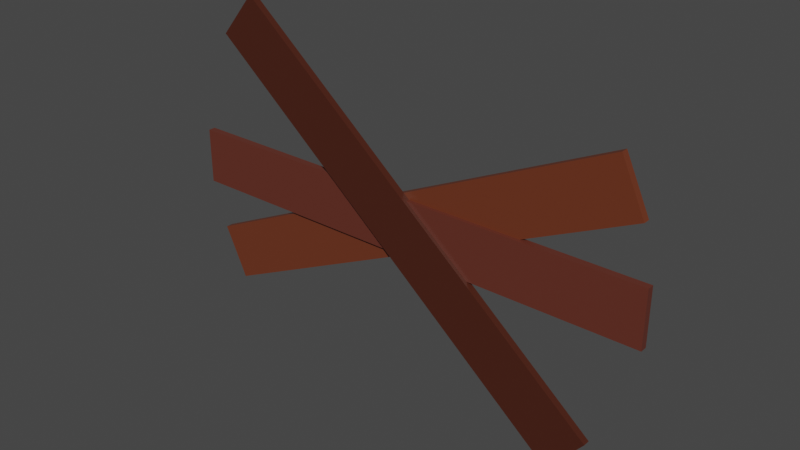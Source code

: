 # Source: wood.blend  (saved by Blender 2.90.8; exported with 4.5.12 LTS)
import bpy
from mathutils import Matrix  # noqa: F401  (used for matrix-valued properties, if any)

bpy.ops.wm.read_factory_settings(use_empty=True)
scene = bpy.context.scene
scene.name = 'Scene'

# ---- collections
col_collection = bpy.data.collections.new('Collection'); scene.collection.children.link(col_collection)

# ---- images (referenced by path relative to the original .blend; pixels are not part of the script)
import os
ASSET_DIR = os.environ.get("B2B_ASSET_DIR", "")  # directory of the original .blend (textures are referenced by path, not embedded)
HERE = os.path.dirname(os.path.abspath(__file__))  # packed textures are extracted next to this script under _unpacked/

def load_image(name, relpath, width, height, colorspace="sRGB"):
    """Load a texture the original file referenced (path relative to the .blend, or extracted next to this script)."""
    p = next((c for c in (os.path.join(HERE, relpath), os.path.join(ASSET_DIR, relpath)) if relpath and os.path.exists(c)), "")
    if p:
        img = bpy.data.images.load(p, check_existing=True)
        img.name = name
    else:  # same state as the original file: an image datablock whose file is absent (Cycles renders it pink)
        img = bpy.data.images.new(name, width, height)
        img.source = "FILE"
        img.filepath = "//" + (relpath or name)
    img.colorspace_settings.name = colorspace
    return img
img_wood = load_image('wood', '_unpacked/wood.55a82133.png', 1024, 1024, 'sRGB')
img_wood2 = load_image('wood2', '_unpacked/wood2.d23f02c1.png', 1024, 1024, 'sRGB')
img_wood3 = load_image('wood3', '_unpacked/wood3.e967a27c.png', 1024, 1024, 'sRGB')

# ---- materials (node trees are filled in below, after node groups)
mat_material = bpy.data.materials.new('Material')
mat_material.alpha_threshold = 0.0
mat_material.use_transparent_shadow = False
mat_material.line_color = (0.0, 0.0, 0.0, 1.0)
mat_material_001 = bpy.data.materials.new('Material.001')
mat_material_001.alpha_threshold = 0.0
mat_material_001.use_transparent_shadow = False
mat_material_001.line_color = (0.0, 0.0, 0.0, 1.0)
mat_material_002 = bpy.data.materials.new('Material.002')
mat_material_002.alpha_threshold = 0.0
mat_material_002.use_transparent_shadow = False
mat_material_002.line_color = (0.0, 0.0, 0.0, 1.0)

# ---- material node trees
mat_material.use_nodes = True; mat_material.node_tree.nodes.clear()
_N = mat_material.node_tree.nodes; _L = mat_material.node_tree.links
n0 = _N.new('ShaderNodeOutputMaterial'); n0.name = 'Material Output'; n0.location = (300, 300)
n1 = _N.new('ShaderNodeBsdfPrincipled'); n1.name = 'Principled BSDF'; n1.location = (10, 300)
n1.distribution = 'GGX'
n1.subsurface_method = 'BURLEY'
n1.inputs[2].default_value = 0.4
n1.inputs[3].default_value = 1.45
n1.inputs[27].default_value = (0.0, 0.0, 0.0, 1.0)
n1.inputs[28].default_value = 1.0
n2 = _N.new('ShaderNodeTexImage'); n2.name = 'Image Texture'; n2.location = (-280, 275)
n2.image = img_wood
_L.new(n1.outputs[0], n0.inputs[0])
_L.new(n2.outputs[0], n1.inputs[0])
n0.is_active_output = True
mat_material_001.use_nodes = True; mat_material_001.node_tree.nodes.clear()
_N = mat_material_001.node_tree.nodes; _L = mat_material_001.node_tree.links
n0 = _N.new('ShaderNodeOutputMaterial'); n0.name = 'Material Output'; n0.location = (300, 300)
n1 = _N.new('ShaderNodeBsdfPrincipled'); n1.name = 'Principled BSDF'; n1.location = (10, 300)
n1.distribution = 'GGX'
n1.subsurface_method = 'BURLEY'
n1.inputs[2].default_value = 0.4
n1.inputs[3].default_value = 1.45
n1.inputs[27].default_value = (0.0, 0.0, 0.0, 1.0)
n1.inputs[28].default_value = 1.0
n2 = _N.new('ShaderNodeTexImage'); n2.name = 'Image Texture'; n2.location = (-280, 275)
n2.image = img_wood2
_L.new(n1.outputs[0], n0.inputs[0])
_L.new(n2.outputs[0], n1.inputs[0])
n0.is_active_output = True
mat_material_002.use_nodes = True; mat_material_002.node_tree.nodes.clear()
_N = mat_material_002.node_tree.nodes; _L = mat_material_002.node_tree.links
n0 = _N.new('ShaderNodeOutputMaterial'); n0.name = 'Material Output'; n0.location = (300, 300)
n1 = _N.new('ShaderNodeBsdfPrincipled'); n1.name = 'Principled BSDF'; n1.location = (10, 300)
n1.distribution = 'GGX'
n1.subsurface_method = 'BURLEY'
n1.inputs[2].default_value = 0.4
n1.inputs[3].default_value = 1.45
n1.inputs[27].default_value = (0.0, 0.0, 0.0, 1.0)
n1.inputs[28].default_value = 1.0
n2 = _N.new('ShaderNodeTexImage'); n2.name = 'Image Texture'; n2.location = (-280, 275)
n2.image = img_wood3
_L.new(n1.outputs[0], n0.inputs[0])
_L.new(n2.outputs[0], n1.inputs[0])
n0.is_active_output = True

# ---- world
world_world = bpy.data.worlds.new('World'); scene.world = world_world
world_world.use_nodes = True; world_world.node_tree.nodes.clear()
_N = world_world.node_tree.nodes; _L = world_world.node_tree.links
n0 = _N.new('ShaderNodeOutputWorld'); n0.name = 'World Output'; n0.location = (300, 300)
n1 = _N.new('ShaderNodeBackground'); n1.name = 'Background'; n1.location = (10, 300)
n1.inputs[0].default_value = (0.05088, 0.05088, 0.05088, 1.0)
_L.new(n1.outputs[0], n0.inputs[0])
n0.is_active_output = True
world_world.color = (0.05088, 0.05088, 0.05088)
world_world.use_sun_shadow = False
world_world.sun_shadow_jitter_overblur = 0.0

# ---- meshes
me_cube = bpy.data.meshes.new('Cube')
me_cube.from_pydata([(6.006, 0.2, 3.683), (6.682, 0.2, 2.233), (6.006, 0.0, 3.683), (6.682, 0.0, 2.233), (-6.682, 0.2, -2.233), (-6.006, 0.2, -3.683), (-6.682, 0.0, -2.233), (-6.006, 0.0, -3.683), (7.0, 0.1, 0.8), (7.0, 0.1, -0.8), (7.0, -0.1, 0.8), (7.0, -0.1, -0.8), (-7.0, 0.1, 0.8), (-7.0, 0.1, -0.8), (-7.0, -0.1, 0.8), (-7.0, -0.1, -0.8), (5.877, -1.49e-08, -3.887), (4.848, -1.49e-08, -5.112), (5.877, -0.2, -3.887), (4.848, -0.2, -5.112), (-4.848, -1.49e-08, 5.112), (-5.877, -1.49e-08, 3.887), (-4.848, -0.2, 5.112), (-5.877, -0.2, 3.887)], [], [(0, 4, 6, 2), (3, 2, 6, 7), (7, 6, 4, 5), (5, 1, 3, 7), (1, 0, 2, 3), (5, 4, 0, 1), (8, 12, 14, 10), (11, 10, 14, 15), (15, 14, 12, 13), (13, 9, 11, 15), (9, 8, 10, 11), (13, 12, 8, 9), (16, 20, 22, 18), (19, 18, 22, 23), (23, 22, 20, 21), (21, 17, 19, 23), (17, 16, 18, 19), (21, 20, 16, 17)])
me_cube.polygons.foreach_set('material_index', [0, 0, 0, 0, 0, 0, 1, 1, 1, 1, 1, 1, 2, 2, 2, 2, 2, 2])
_uv = me_cube.uv_layers.new(name='UVMap')
_uv.uv.foreach_set('vector', [0.625, 0.5, 0.875, 0.5, 0.875, 0.75, 0.625, 0.75, 0.375, 0.75, 0.625, 0.75, 0.625, 1.0, 0.375, 1.0, 0.375, 0.0, 0.625, 0.0, 0.625, 0.25, 0.375, 0.25, 0.125, 0.5, 0.375, 0.5, 0.375, 0.75, 0.125, 0.75, 0.375, 0.5, 0.625, 0.5, 0.625, 0.75, 0.375, 0.75, 0.375, 0.25, 0.625, 0.25, 0.625, 0.5, 0.375, 0.5, 0.625, 0.5, 0.875, 0.5, 0.875, 0.75, 0.625, 0.75, 0.375, 0.75, 0.625, 0.75, 0.625, 1.0, 0.375, 1.0, 0.375, 0.0, 0.625, 0.0, 0.625, 0.25, 0.375, 0.25, 0.125, 0.5, 0.375, 0.5, 0.375, 0.75, 0.125, 0.75, 0.375, 0.5, 0.625, 0.5, 0.625, 0.75, 0.375, 0.75, 0.375, 0.25, 0.625, 0.25, 0.625, 0.5, 0.375, 0.5, 0.625, 0.5, 0.875, 0.5, 0.875, 0.75, 0.625, 0.75, 0.375, 0.75, 0.625, 0.75, 0.625, 1.0, 0.375, 1.0, 0.375, 0.0, 0.625, 0.0, 0.625, 0.25, 0.375, 0.25, 0.125, 0.5, 0.375, 0.5, 0.375, 0.75, 0.125, 0.75, 0.375, 0.5, 0.625, 0.5, 0.625, 0.75, 0.375, 0.75, 0.375, 0.25, 0.625, 0.25, 0.625, 0.5, 0.375, 0.5])
me_cube.materials.append(mat_material)
me_cube.materials.append(mat_material_001)
me_cube.materials.append(mat_material_002)
me_cube.use_remesh_preserve_volume = False
me_cube.use_remesh_preserve_attributes = False
me_cube.use_mirror_vertex_groups = False
me_cube.update()

# ---- objects
ob_cube = bpy.data.objects.new('Cube', me_cube)

# ---- transforms, parenting, visibility, modifiers, constraints
ob_cube.location = (0.0, 0.0, 0.0)
ob_cube.lock_rotations_4d = False
ob_cube.empty_display_type = 'ARROWS'
ob_cube.lineart.crease_threshold = 0.0

# ---- collection membership
col_collection.objects.link(ob_cube)

# ---- scene / render settings (as saved in the file)
scene.frame_start = 1; scene.frame_end = 250; scene.frame_set(1)
scene.render.engine = 'BLENDER_EEVEE_NEXT'
scene.cycles.use_denoising = False
scene.cycles.samples = 128
scene.cycles.sampling_pattern = 'TABULATED_SOBOL'
scene.cycles.use_adaptive_sampling = False
scene.cycles.use_light_tree = False
scene.view_settings.view_transform = 'Filmic'
bpy.context.view_layer.update()

# ---- added for rendering (the .blend has no active camera and no usable light): camera, sun
cam_auto = bpy.data.cameras.new('AutoCamera')
cam_auto.lens = 50.0
cam_auto.sensor_width = 36.0
cam_auto.clip_end = 1000.0
ob_auto_camera = bpy.data.objects.new('AutoCamera', cam_auto)
scene.collection.objects.link(ob_auto_camera)
ob_auto_camera.location = (16.0442, -19.253, 12.8353)
ob_auto_camera.rotation_euler = (1.09748, -7.21219e-08, 0.694738)
scene.camera = ob_auto_camera
light_auto_sun = bpy.data.lights.new('AutoSun', 'SUN')
light_auto_sun.energy = 3.0
light_auto_sun.angle = 0.0523599
ob_auto_sun = bpy.data.objects.new('AutoSun', light_auto_sun)
scene.collection.objects.link(ob_auto_sun)
ob_auto_sun.rotation_euler = (0.872665, 0.174533, 0.523599)
bpy.context.view_layer.update()

